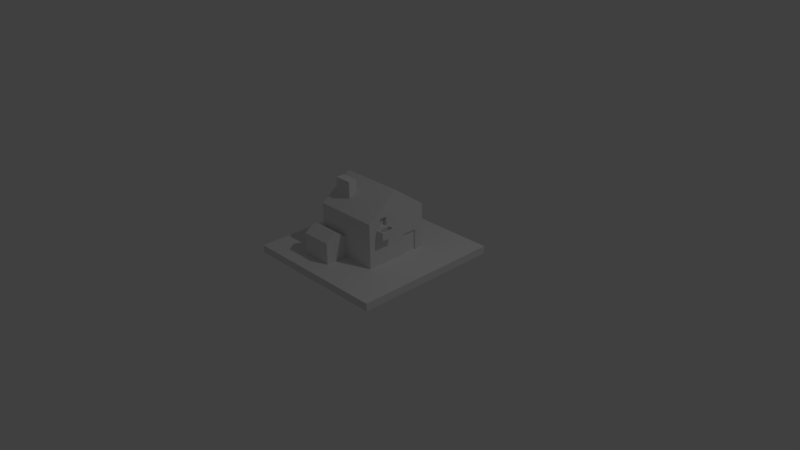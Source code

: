 # Source: House2.blend  (saved by Blender 2.77.0; exported with 4.5.12 LTS)
import bpy
from mathutils import Matrix  # noqa: F401  (used for matrix-valued properties, if any)

bpy.ops.wm.read_factory_settings(use_empty=True)
scene = bpy.context.scene
scene.name = 'Scene'

# ---- collections
col_collection_1 = bpy.data.collections.new('Collection 1'); scene.collection.children.link(col_collection_1)

# ---- materials (node trees are filled in below, after node groups)
mat_material = bpy.data.materials.new('Material')
mat_material.alpha_threshold = 0.0
mat_material.use_transparent_shadow = False
mat_material.roughness = 0.5
mat_material.line_color = (0.0, 0.0, 0.0, 1.0)

# ---- material node trees

# ---- world
world_world = bpy.data.worlds.new('World'); scene.world = world_world
world_world.color = (0.05088, 0.05088, 0.05088)
world_world.use_sun_shadow = False
world_world.sun_shadow_jitter_overblur = 0.0
world_world.cycles.sampling_method = 'MANUAL'

# ---- cameras
cam_camera = bpy.data.cameras.new('Camera')
cam_camera.clip_end = 100.0
cam_camera.lens = 35.0
cam_camera.sensor_width = 32.0
cam_camera.sensor_height = 18.0
cam_camera.ortho_scale = 7.314
cam_camera.dof.focus_distance = 0.0
cam_camera.dof.aperture_fstop = 128.0

# ---- lights
light_lamp = bpy.data.lights.new('Lamp', 'POINT')
light_lamp.transmission_factor = 0.0
light_lamp.cutoff_distance = 30.0
light_lamp.energy = 100.0
light_lamp.shadow_buffer_clip_start = 1.001
light_lamp.shadow_soft_size = 0.1
light_lamp.shadow_maximum_resolution = 0.006
light_lamp.use_absolute_resolution = True

# ---- meshes
me_cube = bpy.data.meshes.new('Cube')
me_cube.from_pydata([(1.0, 1.0, -1.0), (1.0, -1.0, -1.0), (-1.0, -1.0, -1.0), (-1.0, 1.0, -1.0), (1.0, 1.0, -0.8972), (1.0, -1.0, -0.8972), (-1.0, -1.0, -0.8972), (-1.0, 1.0, -0.8972), (0.4376, 0.4376, -0.8972), (0.4376, -0.4376, -0.8972), (-0.4376, 0.4376, -0.8972), (-0.4376, -0.4376, -0.8972), (0.4376, 0.4376, -0.2959), (0.4376, -0.4376, -0.2959), (-0.4376, 0.4376, -0.2959), (-0.4376, -0.4376, -0.2959), (1.0, -5.96e-08, -1.0), (-1.0, 2.98e-07, -1.0), (1.0, -5.364e-07, -0.8972), (-1.0, 1.788e-07, -0.8972), (0.4376, -3.278e-07, -0.8972), (-0.4376, -2.98e-08, -0.8972), (0.4376, -3.278e-07, 0.02312), (-0.4376, -2.98e-08, 0.02312), (-0.1054, -0.1598, -0.09333), (-0.1054, -0.2779, -0.1794), (-0.3416, -0.2779, -0.1794), (-0.3416, -0.1598, -0.09333), (-0.1054, -0.1598, 0.04118), (-0.1054, -0.2779, 0.04118), (-0.3416, -0.2779, 0.04118), (-0.3416, -0.1598, 0.04118), (0.4376, 0.3207, -0.6173), (0.4376, 0.3207, -0.8972), (0.4376, 0.1169, -0.8972), (0.4376, 0.1169, -0.6147), (0.4148, 0.3207, -0.6173), (0.4148, 0.3207, -0.8972), (0.4148, 0.1169, -0.8972), (0.4148, 0.1169, -0.6147), (0.1395, 0.4376, -0.6924), (-0.1395, 0.4376, -0.6924), (0.1395, 0.4376, -0.5007), (-0.1395, 0.4376, -0.5007), (0.1395, 0.5729, -0.6924), (-0.1395, 0.5729, -0.6924), (0.1395, 0.5729, -0.5007), (-0.1395, 0.5729, -0.5007), (0.1199, 0.4471, -0.5007), (-0.1199, 0.4471, -0.5007), (0.1199, 0.5634, -0.5007), (-0.1199, 0.5634, -0.5007), (0.1199, 0.4471, -0.6826), (-0.1199, 0.4471, -0.6826), (0.1199, 0.5634, -0.6826), (-0.1199, 0.5634, -0.6826), (-0.01879, -0.4376, -0.8964), (-0.4371, -0.4376, -0.8964), (-0.01879, -0.4376, -0.609), (-0.4371, -0.4376, -0.609), (-0.01879, -0.7382, -0.8964), (-0.4371, -0.7382, -0.8964), (-0.01879, -0.7382, -0.609), (-0.4371, -0.7382, -0.609), (-0.4371, -0.5879, -0.8964), (-0.4371, -0.5879, -0.5132), (-0.01879, -0.5879, -0.8964), (-0.01879, -0.5879, -0.5132), (0.4376, -0.1162, -0.5161), (0.4376, -0.3215, -0.5161), (0.4376, -0.1162, -0.4054), (0.4376, -0.3215, -0.408), (0.5422, -0.1162, -0.5161), (0.5422, -0.3215, -0.5161), (0.5422, -0.1162, -0.4054), (0.5422, -0.3215, -0.408), (0.4483, -0.137, -0.4057), (0.4483, -0.3006, -0.4077), (0.5316, -0.137, -0.4057), (0.5316, -0.3006, -0.4077), (0.4483, -0.137, -0.4995), (0.4483, -0.3006, -0.5016), (0.5316, -0.137, -0.4995), (0.5316, -0.3006, -0.5016), (0.4376, -0.1692, -0.2776), (0.4376, -0.2642, -0.2776), (0.4376, -0.1692, -0.39), (0.4376, -0.2642, -0.39), (0.3945, -0.1692, -0.2776), (0.3945, -0.2642, -0.2776), (0.3945, -0.1692, -0.39), (0.3945, -0.2642, -0.39)], [], [(16, 1, 2, 17), (18, 4, 8, 20), (16, 18, 5, 1), (1, 5, 6, 2), (17, 19, 7, 3), (4, 0, 3, 7), (21, 11, 15, 23), (19, 6, 11, 21), (4, 7, 10, 8), (6, 5, 9, 11), (22, 23, 27, 24), (14, 12, 42, 43), (13, 15, 59, 58), (20, 8, 33, 34), (22, 13, 85, 84), (12, 14, 23, 22), (7, 19, 21, 10), (10, 21, 23, 14), (2, 6, 19, 17), (0, 4, 18, 16), (5, 18, 20, 9), (0, 16, 17, 3), (27, 26, 30, 31), (23, 15, 26, 27), (15, 13, 25, 26), (13, 22, 24, 25), (28, 31, 30, 29), (25, 24, 28, 29), (24, 27, 31, 28), (26, 25, 29, 30), (35, 34, 38, 39), (8, 12, 32, 33), (22, 20, 34, 35), (12, 22, 35, 32), (38, 37, 36, 39), (34, 33, 37, 38), (32, 35, 39, 36), (33, 32, 36, 37), (40, 41, 45, 44), (12, 8, 40, 42), (8, 10, 41, 40), (10, 14, 43, 41), (44, 45, 47, 46), (42, 40, 44, 46), (46, 47, 51, 50), (41, 43, 47, 45), (48, 50, 54, 52), (42, 46, 50, 48), (43, 42, 48, 49), (47, 43, 49, 51), (53, 52, 54, 55), (49, 48, 52, 53), (51, 49, 53, 55), (50, 51, 55, 54), (65, 64, 61, 63), (9, 13, 58, 56), (11, 9, 56, 57), (15, 11, 57, 59), (61, 60, 62, 63), (64, 66, 60, 61), (66, 67, 62, 60), (67, 65, 63, 62), (58, 59, 65, 67), (56, 58, 67, 66), (57, 56, 66, 64), (59, 57, 64, 65), (69, 68, 72, 73), (13, 9, 69, 71), (20, 22, 70, 68), (9, 20, 68, 69), (73, 72, 74, 75), (68, 70, 74, 72), (75, 74, 78, 79), (71, 69, 73, 75), (78, 76, 80, 82), (74, 70, 76, 78), (70, 71, 77, 76), (71, 75, 79, 77), (80, 81, 83, 82), (76, 77, 81, 80), (77, 79, 83, 81), (79, 78, 82, 83), (87, 86, 90, 91), (70, 22, 84, 86), (71, 70, 86, 87), (13, 71, 87, 85), (88, 89, 91, 90), (85, 87, 91, 89), (84, 85, 89, 88), (86, 84, 88, 90)])
me_cube.materials.append(mat_material)
me_cube.use_remesh_preserve_volume = False
me_cube.use_remesh_preserve_attributes = False
me_cube.use_mirror_vertex_groups = False
me_cube.update()

# ---- objects
ob_cube = bpy.data.objects.new('Cube', me_cube)
ob_lamp = bpy.data.objects.new('Lamp', light_lamp)
ob_camera = bpy.data.objects.new('Camera', cam_camera)

# ---- transforms, parenting, visibility, modifiers, constraints
ob_cube.location = (0.0, 0.0, 1.019)
ob_cube.lock_rotations_4d = False
ob_cube.empty_display_type = 'ARROWS'
ob_cube.lineart.crease_threshold = 0.0
ob_lamp.location = (4.076, 1.005, 5.904)
ob_lamp.rotation_euler = (0.6503, 0.05522, 1.866)
ob_lamp.lock_rotations_4d = False
ob_lamp.empty_display_type = 'ARROWS'
ob_lamp.color = (0.0, 0.0, 0.0, 0.0)
ob_lamp.lineart.crease_threshold = 0.0
ob_camera.location = (7.481, -6.508, 5.344)
ob_camera.rotation_euler = (1.109, 0.01082, 0.8149)
ob_camera.lock_rotations_4d = False
ob_camera.empty_display_type = 'ARROWS'
ob_camera.color = (0.0, 0.0, 0.0, 0.0)
ob_camera.display_type = 'WIRE'
ob_camera.lineart.crease_threshold = 0.0

# ---- collection membership
col_collection_1.objects.link(ob_cube)
col_collection_1.objects.link(ob_lamp)
col_collection_1.objects.link(ob_camera)

# ---- scene / render settings (as saved in the file)
scene.camera = ob_camera
scene.frame_start = 1; scene.frame_end = 250; scene.frame_set(1)
scene.render.engine = 'BLENDER_EEVEE_NEXT'
scene.render.resolution_percentage = 50
scene.render.dither_intensity = 0.0
scene.cycles.use_denoising = False
scene.cycles.samples = 128
scene.cycles.sampling_pattern = 'TABULATED_SOBOL'
scene.cycles.light_sampling_threshold = 0.0
scene.cycles.use_adaptive_sampling = False
scene.cycles.use_light_tree = False
scene.cycles.blur_glossy = 0.0
scene.cycles.sample_clamp_indirect = 0.0
scene.view_settings.view_transform = 'Standard'
bpy.context.view_layer.update()
